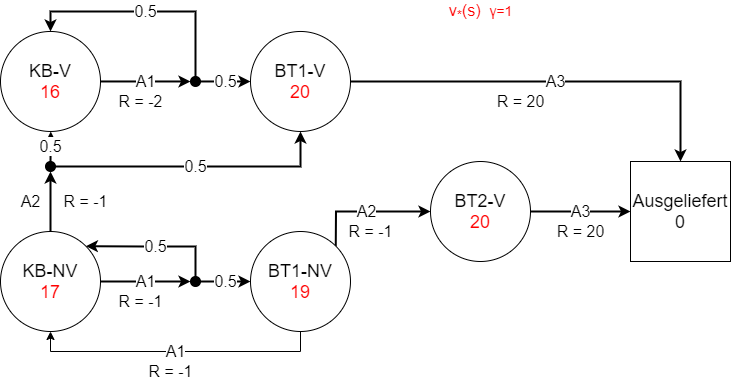

The diagram above was exported from draw.io. Its source (the exported page's mxGraphModel, read from the mxfile embedded in the PNG):
<mxGraphModel dx="1209" dy="678" grid="1" gridSize="10" guides="1" tooltips="1" connect="1" arrows="1" fold="1" page="1" pageScale="1" pageWidth="1169" pageHeight="1654" math="0" shadow="0">
  <root>
    <mxCell id="0" />
    <mxCell id="1" parent="0" />
    <mxCell id="Do3dB-EQoZES0tYRSfNJ-1" value="&lt;font style=&quot;font-size: 18px&quot;&gt;KB-V&lt;br&gt;&lt;font color=&quot;#ff0000&quot;&gt;16&lt;/font&gt;&lt;br&gt;&lt;/font&gt;" style="ellipse;whiteSpace=wrap;html=1;aspect=fixed;" parent="1" vertex="1">
      <mxGeometry x="90" y="179.97" width="100" height="100" as="geometry" />
    </mxCell>
    <mxCell id="Do3dB-EQoZES0tYRSfNJ-7" value="&lt;font style=&quot;font-size: 16px&quot;&gt;A3&lt;/font&gt;" style="edgeStyle=orthogonalEdgeStyle;rounded=0;orthogonalLoop=1;jettySize=auto;html=1;strokeWidth=2;entryX=0.5;entryY=0;entryDx=0;entryDy=0;" parent="1" source="Do3dB-EQoZES0tYRSfNJ-2" target="Do3dB-EQoZES0tYRSfNJ-15" edge="1">
      <mxGeometry relative="1" as="geometry">
        <mxPoint x="770" y="280" as="targetPoint" />
        <Array as="points">
          <mxPoint x="390" y="230" />
          <mxPoint x="770" y="230" />
        </Array>
      </mxGeometry>
    </mxCell>
    <mxCell id="Do3dB-EQoZES0tYRSfNJ-2" value="&lt;font style=&quot;font-size: 18px&quot;&gt;BT1-V&lt;br&gt;&lt;font color=&quot;#ff0000&quot;&gt;20&lt;/font&gt;&lt;br&gt;&lt;/font&gt;" style="ellipse;whiteSpace=wrap;html=1;aspect=fixed;" parent="1" vertex="1">
      <mxGeometry x="340" y="179.97" width="100" height="100" as="geometry" />
    </mxCell>
    <mxCell id="Do3dB-EQoZES0tYRSfNJ-15" value="&lt;font style=&quot;font-size: 18px&quot;&gt;Ausgeliefert&lt;br&gt;0&lt;br&gt;&lt;/font&gt;" style="whiteSpace=wrap;html=1;aspect=fixed;" parent="1" vertex="1">
      <mxGeometry x="720" y="310" width="100" height="100" as="geometry" />
    </mxCell>
    <mxCell id="Do3dB-EQoZES0tYRSfNJ-17" value="&lt;font style=&quot;font-size: 16px&quot;&gt;R = -1&lt;/font&gt;" style="text;html=1;align=center;verticalAlign=middle;resizable=0;points=[];autosize=1;" parent="1" vertex="1">
      <mxGeometry x="200" y="440" width="60" height="20" as="geometry" />
    </mxCell>
    <mxCell id="Do3dB-EQoZES0tYRSfNJ-35" value="&lt;font style=&quot;font-size: 16px&quot;&gt;A2&lt;/font&gt;" style="edgeStyle=orthogonalEdgeStyle;rounded=0;orthogonalLoop=1;jettySize=auto;html=1;exitX=1;exitY=0;exitDx=0;exitDy=0;entryX=0;entryY=0.5;entryDx=0;entryDy=0;strokeWidth=2;" parent="1" source="Do3dB-EQoZES0tYRSfNJ-22" target="Do3dB-EQoZES0tYRSfNJ-28" edge="1">
      <mxGeometry relative="1" as="geometry">
        <Array as="points">
          <mxPoint x="425" y="360" />
        </Array>
      </mxGeometry>
    </mxCell>
    <mxCell id="1TPlDThh1GkAXlC57KFh-2" value="&lt;font style=&quot;font-size: 16px&quot;&gt;A1&lt;/font&gt;" style="edgeStyle=orthogonalEdgeStyle;rounded=0;orthogonalLoop=1;jettySize=auto;html=1;exitX=0.5;exitY=1;exitDx=0;exitDy=0;entryX=0.5;entryY=1;entryDx=0;entryDy=0;" parent="1" source="Do3dB-EQoZES0tYRSfNJ-22" target="Do3dB-EQoZES0tYRSfNJ-37" edge="1">
      <mxGeometry relative="1" as="geometry" />
    </mxCell>
    <mxCell id="Do3dB-EQoZES0tYRSfNJ-22" value="&lt;font style=&quot;font-size: 18px&quot;&gt;BT1-NV&lt;br&gt;&lt;font color=&quot;#ff0000&quot;&gt;19&lt;/font&gt;&lt;br&gt;&lt;/font&gt;" style="ellipse;whiteSpace=wrap;html=1;aspect=fixed;" parent="1" vertex="1">
      <mxGeometry x="340" y="380" width="100" height="100" as="geometry" />
    </mxCell>
    <mxCell id="Do3dB-EQoZES0tYRSfNJ-34" value="&lt;font style=&quot;font-size: 16px&quot;&gt;A3&lt;/font&gt;" style="edgeStyle=orthogonalEdgeStyle;rounded=0;orthogonalLoop=1;jettySize=auto;html=1;exitX=1;exitY=0.5;exitDx=0;exitDy=0;strokeWidth=2;entryX=0;entryY=0.5;entryDx=0;entryDy=0;" parent="1" source="Do3dB-EQoZES0tYRSfNJ-28" target="Do3dB-EQoZES0tYRSfNJ-15" edge="1">
      <mxGeometry relative="1" as="geometry">
        <mxPoint x="710" y="360" as="targetPoint" />
      </mxGeometry>
    </mxCell>
    <mxCell id="Do3dB-EQoZES0tYRSfNJ-28" value="&lt;font style=&quot;font-size: 18px&quot;&gt;BT2-V&lt;br&gt;&lt;font color=&quot;#ff0000&quot;&gt;20&lt;/font&gt;&lt;br&gt;&lt;/font&gt;" style="ellipse;whiteSpace=wrap;html=1;aspect=fixed;" parent="1" vertex="1">
      <mxGeometry x="520" y="310" width="100" height="100" as="geometry" />
    </mxCell>
    <mxCell id="Do3dB-EQoZES0tYRSfNJ-32" value="&lt;font style=&quot;font-size: 16px&quot;&gt;R = 20&lt;/font&gt;" style="text;html=1;align=center;verticalAlign=middle;resizable=0;points=[];autosize=1;" parent="1" vertex="1">
      <mxGeometry x="640" y="370" width="60" height="20" as="geometry" />
    </mxCell>
    <mxCell id="Do3dB-EQoZES0tYRSfNJ-36" value="&lt;font style=&quot;font-size: 16px&quot;&gt;R = -1&lt;/font&gt;" style="text;html=1;align=center;verticalAlign=middle;resizable=0;points=[];autosize=1;" parent="1" vertex="1">
      <mxGeometry x="430" y="370" width="60" height="20" as="geometry" />
    </mxCell>
    <mxCell id="Do3dB-EQoZES0tYRSfNJ-40" value="&lt;font style=&quot;font-size: 16px&quot;&gt;A2&lt;/font&gt;" style="edgeStyle=orthogonalEdgeStyle;rounded=0;orthogonalLoop=1;jettySize=auto;html=1;exitX=0.5;exitY=0;exitDx=0;exitDy=0;strokeWidth=2;entryX=0.5;entryY=1;entryDx=0;entryDy=0;" parent="1" source="Do3dB-EQoZES0tYRSfNJ-37" target="1TPlDThh1GkAXlC57KFh-6" edge="1">
      <mxGeometry y="20" relative="1" as="geometry">
        <mxPoint x="140" y="330" as="targetPoint" />
        <mxPoint as="offset" />
      </mxGeometry>
    </mxCell>
    <mxCell id="Do3dB-EQoZES0tYRSfNJ-55" value="&lt;font style=&quot;font-size: 16px&quot;&gt;A1&lt;/font&gt;" style="edgeStyle=orthogonalEdgeStyle;rounded=0;orthogonalLoop=1;jettySize=auto;html=1;exitX=1;exitY=0.5;exitDx=0;exitDy=0;entryX=0;entryY=0.5;entryDx=0;entryDy=0;strokeWidth=2;" parent="1" source="Do3dB-EQoZES0tYRSfNJ-37" target="Do3dB-EQoZES0tYRSfNJ-49" edge="1">
      <mxGeometry relative="1" as="geometry">
        <Array as="points">
          <mxPoint x="240" y="430" />
          <mxPoint x="240" y="430" />
        </Array>
      </mxGeometry>
    </mxCell>
    <mxCell id="Do3dB-EQoZES0tYRSfNJ-37" value="&lt;font style=&quot;font-size: 18px&quot;&gt;KB-NV&lt;br&gt;&lt;font color=&quot;#ff0000&quot;&gt;17&lt;/font&gt;&lt;br&gt;&lt;/font&gt;" style="ellipse;whiteSpace=wrap;html=1;aspect=fixed;" parent="1" vertex="1">
      <mxGeometry x="90" y="380" width="100" height="100" as="geometry" />
    </mxCell>
    <mxCell id="Do3dB-EQoZES0tYRSfNJ-39" value="&lt;font style=&quot;font-size: 16px&quot;&gt;R = -1&lt;/font&gt;" style="text;html=1;align=center;verticalAlign=middle;resizable=0;points=[];autosize=1;" parent="1" vertex="1">
      <mxGeometry x="145" y="340" width="60" height="20" as="geometry" />
    </mxCell>
    <mxCell id="Do3dB-EQoZES0tYRSfNJ-56" value="&lt;font style=&quot;font-size: 16px&quot;&gt;0.5&lt;/font&gt;" style="edgeStyle=orthogonalEdgeStyle;rounded=0;orthogonalLoop=1;jettySize=auto;html=1;exitX=1;exitY=0.5;exitDx=0;exitDy=0;strokeWidth=2;" parent="1" source="Do3dB-EQoZES0tYRSfNJ-49" target="Do3dB-EQoZES0tYRSfNJ-22" edge="1">
      <mxGeometry relative="1" as="geometry" />
    </mxCell>
    <mxCell id="Do3dB-EQoZES0tYRSfNJ-66" value="&lt;font style=&quot;font-size: 16px&quot;&gt;0.5&lt;/font&gt;" style="edgeStyle=orthogonalEdgeStyle;rounded=0;orthogonalLoop=1;jettySize=auto;html=1;exitX=0.5;exitY=0;exitDx=0;exitDy=0;entryX=1;entryY=0;entryDx=0;entryDy=0;strokeWidth=2;" parent="1" source="Do3dB-EQoZES0tYRSfNJ-49" target="Do3dB-EQoZES0tYRSfNJ-37" edge="1">
      <mxGeometry relative="1" as="geometry">
        <Array as="points">
          <mxPoint x="285" y="395" />
          <mxPoint x="235" y="395" />
        </Array>
      </mxGeometry>
    </mxCell>
    <mxCell id="Do3dB-EQoZES0tYRSfNJ-49" value="" style="ellipse;whiteSpace=wrap;html=1;aspect=fixed;fillColor=#000000;" parent="1" vertex="1">
      <mxGeometry x="280" y="425" width="10" height="10" as="geometry" />
    </mxCell>
    <mxCell id="Do3dB-EQoZES0tYRSfNJ-58" value="&lt;font style=&quot;font-size: 16px&quot;&gt;A1&lt;br&gt;&lt;/font&gt;" style="edgeStyle=orthogonalEdgeStyle;rounded=0;orthogonalLoop=1;jettySize=auto;html=1;exitX=1;exitY=0.5;exitDx=0;exitDy=0;entryX=0;entryY=0.5;entryDx=0;entryDy=0;strokeWidth=2;jumpStyle=none;" parent="1" source="Do3dB-EQoZES0tYRSfNJ-1" target="Do3dB-EQoZES0tYRSfNJ-60" edge="1">
      <mxGeometry relative="1" as="geometry">
        <mxPoint x="249.99999999999727" y="229.97" as="sourcePoint" />
        <mxPoint as="offset" />
      </mxGeometry>
    </mxCell>
    <mxCell id="Do3dB-EQoZES0tYRSfNJ-59" value="&lt;font style=&quot;font-size: 16px&quot;&gt;0.5&lt;/font&gt;" style="edgeStyle=orthogonalEdgeStyle;rounded=0;orthogonalLoop=1;jettySize=auto;html=1;exitX=1;exitY=0.5;exitDx=0;exitDy=0;strokeWidth=2;" parent="1" source="Do3dB-EQoZES0tYRSfNJ-60" edge="1">
      <mxGeometry relative="1" as="geometry">
        <mxPoint x="340.0000000000002" y="229.97" as="targetPoint" />
      </mxGeometry>
    </mxCell>
    <mxCell id="Do3dB-EQoZES0tYRSfNJ-61" value="&lt;font style=&quot;font-size: 16px&quot;&gt;0.5&lt;/font&gt;" style="edgeStyle=orthogonalEdgeStyle;rounded=0;orthogonalLoop=1;jettySize=auto;html=1;exitX=0.5;exitY=0;exitDx=0;exitDy=0;entryX=0.5;entryY=0;entryDx=0;entryDy=0;strokeWidth=2;" parent="1" source="Do3dB-EQoZES0tYRSfNJ-60" target="Do3dB-EQoZES0tYRSfNJ-1" edge="1">
      <mxGeometry relative="1" as="geometry">
        <Array as="points">
          <mxPoint x="285" y="159.97" />
          <mxPoint x="140" y="159.97" />
        </Array>
      </mxGeometry>
    </mxCell>
    <mxCell id="Do3dB-EQoZES0tYRSfNJ-60" value="" style="ellipse;whiteSpace=wrap;html=1;aspect=fixed;fillColor=#000000;" parent="1" vertex="1">
      <mxGeometry x="280" y="224.97" width="10" height="10" as="geometry" />
    </mxCell>
    <mxCell id="1TPlDThh1GkAXlC57KFh-4" value="&lt;font style=&quot;font-size: 16px&quot;&gt;R = 20&lt;/font&gt;" style="text;html=1;align=center;verticalAlign=middle;resizable=0;points=[];autosize=1;" parent="1" vertex="1">
      <mxGeometry x="580" y="240" width="60" height="20" as="geometry" />
    </mxCell>
    <mxCell id="1TPlDThh1GkAXlC57KFh-5" value="&lt;font style=&quot;font-size: 16px&quot;&gt;R = -2&lt;/font&gt;" style="text;html=1;align=center;verticalAlign=middle;resizable=0;points=[];autosize=1;" parent="1" vertex="1">
      <mxGeometry x="200" y="239.97" width="60" height="20" as="geometry" />
    </mxCell>
    <mxCell id="1TPlDThh1GkAXlC57KFh-7" value="&lt;font style=&quot;font-size: 16px&quot;&gt;0.5&lt;/font&gt;" style="edgeStyle=orthogonalEdgeStyle;rounded=0;orthogonalLoop=1;jettySize=auto;html=1;exitX=1;exitY=0.5;exitDx=0;exitDy=0;strokeWidth=2;" parent="1" source="1TPlDThh1GkAXlC57KFh-6" target="Do3dB-EQoZES0tYRSfNJ-2" edge="1">
      <mxGeometry relative="1" as="geometry" />
    </mxCell>
    <mxCell id="1TPlDThh1GkAXlC57KFh-8" value="&lt;font style=&quot;font-size: 16px&quot;&gt;0.5&lt;/font&gt;" style="edgeStyle=orthogonalEdgeStyle;rounded=0;orthogonalLoop=1;jettySize=auto;html=1;exitX=0.5;exitY=0;exitDx=0;exitDy=0;strokeWidth=2;" parent="1" source="1TPlDThh1GkAXlC57KFh-6" edge="1">
      <mxGeometry relative="1" as="geometry">
        <mxPoint x="140.28571428571422" y="280" as="targetPoint" />
      </mxGeometry>
    </mxCell>
    <mxCell id="1TPlDThh1GkAXlC57KFh-6" value="" style="ellipse;whiteSpace=wrap;html=1;aspect=fixed;fillColor=#000000;" parent="1" vertex="1">
      <mxGeometry x="135" y="310" width="10" height="10" as="geometry" />
    </mxCell>
    <mxCell id="mPseh02X1gNg1ywSyh2D-1" value="&lt;font color=&quot;#ff0000&quot;&gt;&lt;font style=&quot;font-size: 16px&quot;&gt;v&lt;sub&gt;*&lt;/sub&gt;(s)&amp;nbsp;&amp;nbsp;&lt;/font&gt;&lt;span style=&quot;font-family: &amp;#34;arial&amp;#34; , sans-serif ; font-size: 14px ; text-align: left ; background-color: rgb(255 , 255 , 255)&quot;&gt;γ=1&lt;/span&gt;&lt;/font&gt;" style="text;html=1;align=center;verticalAlign=middle;resizable=0;points=[];autosize=1;" parent="1" vertex="1">
      <mxGeometry x="530" y="150" width="80" height="20" as="geometry" />
    </mxCell>
    <mxCell id="p6UXAfqx0r0m14gH9KwB-1" value="&lt;font style=&quot;font-size: 16px&quot;&gt;R = -1&lt;/font&gt;" style="text;html=1;align=center;verticalAlign=middle;resizable=0;points=[];autosize=1;" parent="1" vertex="1">
      <mxGeometry x="230" y="510" width="60" height="20" as="geometry" />
    </mxCell>
  </root>
</mxGraphModel>